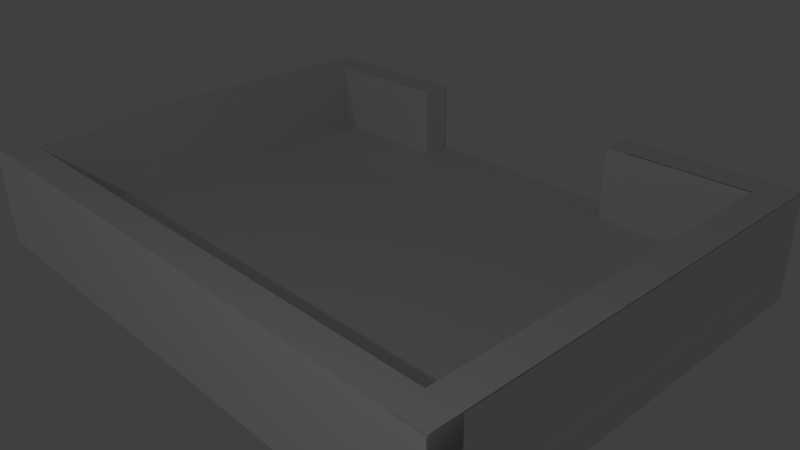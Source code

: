 # Source: back.blend  (saved by Blender 2.72.0; exported with 4.5.12 LTS)
import bpy
from mathutils import Matrix  # noqa: F401  (used for matrix-valued properties, if any)

bpy.ops.wm.read_factory_settings(use_empty=True)
scene = bpy.context.scene
scene.name = 'Scene'

# ---- collections
col_collection_1 = bpy.data.collections.new('Collection 1'); scene.collection.children.link(col_collection_1)

# ---- materials (node trees are filled in below, after node groups)
mat_back_bridge_attach = bpy.data.materials.new('back_bridge_attach')
mat_back_bridge_attach.alpha_threshold = 0.0
mat_back_bridge_attach.use_transparent_shadow = False
mat_back_bridge_attach.roughness = 0.5
mat_bridge_cover = bpy.data.materials.new('bridge_cover')
mat_bridge_cover.alpha_threshold = 0.0
mat_bridge_cover.use_transparent_shadow = False
mat_bridge_cover.roughness = 0.5
mat_bridge_cover.line_color = (0.0, 0.0, 0.0, 1.0)

# ---- material node trees

# ---- world
world_world = bpy.data.worlds.new('World'); scene.world = world_world
world_world.color = (0.05088, 0.05088, 0.05088)
world_world.use_sun_shadow = False
world_world.sun_shadow_jitter_overblur = 0.0
world_world.cycles.sampling_method = 'MANUAL'
world_world.cycles.sample_map_resolution = 256

# ---- cameras
cam_camera = bpy.data.cameras.new('Camera')
cam_camera.clip_end = 100.0
cam_camera.lens = 35.0
cam_camera.sensor_width = 32.0
cam_camera.sensor_height = 18.0
cam_camera.ortho_scale = 7.314
cam_camera.dof.focus_distance = 0.0
cam_camera.dof.aperture_fstop = 128.0

# ---- lights
light_lamp_001 = bpy.data.lights.new('Lamp.001', 'POINT')
light_lamp_001.transmission_factor = 0.0
light_lamp_001.cutoff_distance = 30.0
light_lamp_001.energy = 100.0
light_lamp_001.shadow_buffer_clip_start = 1.001
light_lamp_001.shadow_soft_size = 0.1
light_lamp_001.shadow_maximum_resolution = 0.006
light_lamp_001.use_absolute_resolution = True
light_lamp_001.cycles.use_multiple_importance_sampling = False
light_lamp = bpy.data.lights.new('Lamp', 'POINT')
light_lamp.transmission_factor = 0.0
light_lamp.cutoff_distance = 30.0
light_lamp.energy = 100.0
light_lamp.shadow_buffer_clip_start = 1.001
light_lamp.shadow_soft_size = 0.1
light_lamp.shadow_maximum_resolution = 0.006
light_lamp.use_absolute_resolution = True
light_lamp.cycles.use_multiple_importance_sampling = False

# ---- meshes
me_cube_027 = bpy.data.meshes.new('Cube.027')
me_cube_027.from_pydata([(-0.9962, -1.001, 17.01), (1.004, -1.001, 17.01), (-0.9962, -1.001, 19.01), (-1.0, -1.001, -1.0), (-1.0, -1.001, 1.0), (1.0, -1.001, 1.0), (1.798, -1.001, 19.0), (1.798, -1.001, -1.003)], [], [(2, 6, 7, 3, 4, 5, 1, 0)])
_uv = me_cube_027.uv_layers.new(name='UVMap')
_uv.uv.foreach_set('vector', [0.001355, 0.0, 1.0, 0.0005973, 1.0, 1.0, 1.278e-07, 0.9999, 0.0, 0.8999, 0.7147, 0.8999, 0.7161, 0.09994, 0.001355, 0.09994])
me_cube_027.materials.append(mat_back_bridge_attach)
me_cube_027.use_remesh_preserve_volume = False
me_cube_027.use_remesh_preserve_attributes = False
me_cube_027.use_mirror_vertex_groups = False
me_cube_027.update()
me_cube_026 = bpy.data.meshes.new('Cube.026')
me_cube_026.from_pydata([(-1.333, -0.7724, -1.0), (-1.333, -0.6548, 1.0), (-1.333, 1.003, -29.01), (-1.333, 1.003, 0.988), (-1.333, 0.6659, -29.01), (-1.333, 0.6659, -1.011)], [], [(1, 0, 5, 4, 2, 3)])
_uv = me_cube_026.uv_layers.new(name='UVMap')
_uv.uv.foreach_set('vector', [0.06623, 1.0, 0.0, 0.9334, 0.8099, 0.933, 0.8099, 0.0, 1.0, 0.0, 1.0, 0.9996])
me_cube_026.materials.append(mat_back_bridge_attach)
me_cube_026.use_remesh_preserve_volume = False
me_cube_026.use_remesh_preserve_attributes = False
me_cube_026.use_mirror_vertex_groups = False
me_cube_026.update()
me_cube_025 = bpy.data.meshes.new('Cube.025')
me_cube_025.from_pydata([(-1.333, -0.7791, -1.0), (-1.333, -0.6627, 1.0), (-1.333, 1.003, -29.01), (-1.333, 1.003, 0.988), (-1.333, 0.6659, -29.01), (-1.333, 0.6659, -1.011)], [], [(1, 3, 2, 4, 5, 0)])
_uv = me_cube_025.uv_layers.new(name='UVMap')
_uv.uv.foreach_set('vector', [0.06533, 0.0, 1.0, 0.0004006, 1.0, 1.0, 0.8107, 1.0, 0.8107, 0.06701, 0.0, 0.06664])
me_cube_025.materials.append(mat_back_bridge_attach)
me_cube_025.use_remesh_preserve_volume = False
me_cube_025.use_remesh_preserve_attributes = False
me_cube_025.use_mirror_vertex_groups = False
me_cube_025.update()
me_cube_019 = bpy.data.meshes.new('Cube.019')
me_cube_019.from_pydata([(-1.0, -1.0, -1.0), (-1.0, 1.0, -1.0), (1.0, 1.0, -1.0), (1.0, -1.0, -1.0), (-1.0, -1.0, 1.0), (-1.0, 1.0, 1.0), (1.0, 1.0, 1.0), (1.0, -1.0, 1.0), (-1.0, -5.738, -1.0), (-1.0, -3.738, -1.0), (1.0, -3.738, -1.0), (1.0, -5.738, -1.0), (-1.0, -5.738, 1.0), (-1.0, -3.738, 1.0), (1.0, -3.738, 1.0), (1.0, -5.738, 1.0), (-1.0, -5.744, -29.09), (-1.0, 1.009, -29.09), (1.0, 1.009, -29.09), (1.0, -5.744, -29.09), (-1.0, -5.744, -27.09), (-1.0, 1.009, -27.09), (1.0, 1.009, -27.09), (1.0, -5.744, -27.09), (-1.0, 1.003, -29.01), (-1.0, 1.003, 0.988), (1.0, 1.003, 0.988), (1.0, 1.003, -29.01), (-1.0, 0.6659, -29.01), (-1.0, 0.6659, 0.988), (1.0, 0.6659, 0.988), (1.0, 0.6659, -29.01), (-0.9962, -5.406, -29.01), (-0.9962, -5.406, 0.988), (1.004, -5.406, 0.988), (1.004, -5.406, -29.01), (-0.9962, -5.744, -29.01), (-0.9962, -5.744, 0.988), (1.004, -5.744, 0.988), (1.004, -5.744, -29.01)], [], [(4, 5, 1, 0), (5, 6, 2, 1), (6, 7, 3, 2), (7, 4, 0, 3), (0, 1, 2, 3), (7, 6, 5, 4), (12, 13, 9, 8), (13, 14, 10, 9), (14, 15, 11, 10), (15, 12, 8, 11), (8, 9, 10, 11), (15, 14, 13, 12), (20, 21, 17, 16), (21, 22, 18, 17), (22, 23, 19, 18), (23, 20, 16, 19), (16, 17, 18, 19), (23, 22, 21, 20), (28, 29, 25, 24), (29, 30, 26, 25), (30, 31, 27, 26), (31, 28, 24, 27), (24, 25, 26, 27), (31, 30, 29, 28), (36, 37, 33, 32), (37, 38, 34, 33), (38, 39, 35, 34), (39, 36, 32, 35), (32, 33, 34, 35), (39, 38, 37, 36)])
_uv = me_cube_019.uv_layers.new(name='UVMap')
_uv.uv.foreach_set('vector', [0.6916, 0.4251, 0.6916, 0.3584, 0.8069, 0.3584, 0.8069, 0.4251, 0.5764, 0.2918, 0.5764, 0.2251, 0.6916, 0.2251, 0.6916, 0.2918, 0.4611, 0.5169, 0.4611, 0.4502, 0.5764, 0.4502, 0.5764, 0.5169, 0.6916, 0.2918, 0.8069, 0.2918, 0.8069, 0.3584, 0.6916, 0.3584, 1.0, 0.2, 1.0, 0.2667, 0.8847, 0.2667, 0.8847, 0.2, 0.6916, 0.4251, 0.8069, 0.4251, 0.8069, 0.4918, 0.6916, 0.4918, 0.6916, 0.2918, 0.6916, 0.2251, 0.8069, 0.2251, 0.8069, 0.2918, 0.5764, 0.4251, 0.5764, 0.3584, 0.6916, 0.3584, 0.6916, 0.4251, 0.8847, 0.3333, 0.8847, 0.2667, 1.0, 0.2667, 1.0, 0.3333, 0.5764, 0.2918, 0.6916, 0.2918, 0.6916, 0.3584, 0.5764, 0.3584, 0.8847, 0.2, 0.8847, 0.1333, 1.0, 0.1333, 1.0, 0.2, 1.0, 0.06667, 1.0, 0.1333, 0.8847, 0.1333, 0.8847, 0.06667, 0.5764, 0.2251, 0.5764, 0.0, 0.6916, 0.0, 0.6916, 0.2251, 0.6916, 0.4918, 0.8069, 0.4918, 0.8069, 0.5584, 0.6916, 0.5584, 0.6916, 0.2251, 0.6916, 0.0, 0.8069, 0.0, 0.8069, 0.2251, 0.8847, 0.0, 1.0, 0.0, 1.0, 0.06667, 0.8847, 0.06667, 0.4611, 0.2251, 0.4611, 0.0, 0.5764, 7.947e-09, 0.5764, 0.2251, 0.4611, 0.4502, 0.4611, 0.2251, 0.5764, 0.2251, 0.5764, 0.4502, 0.8458, 0.0, 0.8458, 1.0, 0.8264, 1.0, 0.8264, 0.0, 0.6722, 0.4918, 0.6722, 0.4251, 0.6916, 0.4251, 0.6916, 0.4918, 0.8653, 1.0, 0.8653, 0.0, 0.8847, 0.0, 0.8847, 1.0, 0.6722, 0.4251, 0.6722, 0.4918, 0.6527, 0.4918, 0.6527, 0.4251, 0.3458, 1.0, 0.3458, 0.0, 0.4611, 9.934e-09, 0.4611, 1.0, 0.1153, 1.0, 0.1153, 3.974e-09, 0.2305, 0.0, 0.2305, 1.0, 0.8069, 1.0, 0.8069, 0.0, 0.8264, 0.0, 0.8264, 1.0, 0.6527, 0.4251, 0.6527, 0.4918, 0.6333, 0.4918, 0.6333, 0.4251, 0.8458, 1.0, 0.8458, 0.0, 0.8653, 0.0, 0.8653, 1.0, 0.6138, 0.4918, 0.6138, 0.4251, 0.6333, 0.4251, 0.6333, 0.4918, 0.2305, 1.0, 0.2305, 0.0, 0.3458, 1.192e-08, 0.3458, 1.0, 1.512e-07, 1.0, 0.0, 3.974e-09, 0.1153, 0.0, 0.1153, 1.0])
me_cube_019.materials.append(mat_bridge_cover)
me_cube_019.use_remesh_preserve_volume = False
me_cube_019.use_remesh_preserve_attributes = False
me_cube_019.use_mirror_vertex_groups = False
me_cube_019.update()
me_cube_015 = bpy.data.meshes.new('Cube.015')
me_cube_015.from_pydata([(1.0, 1.0, -1.0), (1.0, -1.0, -1.0), (-1.0, -1.0, -1.0), (-1.0, 1.0, -1.0), (1.0, 1.0, 1.0), (1.0, -1.0, 1.0), (-1.0, -1.0, 1.0), (-1.0, 1.0, 1.0)], [], [(0, 1, 2, 3), (4, 7, 6, 5), (0, 4, 5, 1), (1, 5, 6, 2), (2, 6, 7, 3), (4, 0, 3, 7)])
_uv = me_cube_015.uv_layers.new(name='UVMap')
_uv.uv.foreach_set('vector', [1.987e-08, 0.6667, 0.3333, 0.6667, 0.3333, 1.0, 0.0, 1.0, 0.3333, 0.3333, 0.3333, 0.6667, 4.967e-08, 0.6667, 0.0, 0.3333, 0.6667, 0.3333, 0.3333, 0.3333, 0.3333, 0.0, 0.6667, 1.987e-08, 2.98e-08, 0.3333, 0.0, 1.291e-07, 0.3333, 0.0, 0.3333, 0.3333, 1.0, 0.3333, 0.6667, 0.3333, 0.6667, 8.941e-08, 1.0, 0.0, 0.3333, 0.3333, 0.6667, 0.3333, 0.6667, 0.6667, 0.3333, 0.6667])
me_cube_015.materials.append(mat_bridge_cover)
me_cube_015.use_remesh_preserve_volume = False
me_cube_015.use_remesh_preserve_attributes = False
me_cube_015.use_mirror_vertex_groups = False
me_cube_015.update()

# ---- objects
ob_backlamp = bpy.data.objects.new('BackLamp', light_lamp_001)
ob_back_bridge_attach = bpy.data.objects.new('back_bridge_attach', me_cube_027)
ob_back_right_cover_attach = bpy.data.objects.new('back_right_cover_attach', me_cube_026)
ob_back_left_cover_attach = bpy.data.objects.new('back_left_cover_attach', me_cube_025)
ob_back_wall = bpy.data.objects.new('back_wall', me_cube_019)
ob_back_bottom = bpy.data.objects.new('back_bottom', me_cube_015)
ob_lamp = bpy.data.objects.new('Lamp', light_lamp)
ob_camera = bpy.data.objects.new('Camera', cam_camera)

# ---- transforms, parenting, visibility, modifiers, constraints
ob_backlamp.location = (-4.361, -14.88, 4.077)
ob_backlamp.rotation_euler = (0.6503, 0.05522, 1.866)
ob_backlamp.lock_rotations_4d = False
ob_backlamp.empty_display_type = 'ARROWS'
ob_backlamp.color = (0.0, 0.0, 0.0, 0.0)
ob_backlamp.hide_select = True
ob_backlamp.lineart.crease_threshold = 0.0
ob_back_bridge_attach.location = (-1.799, 5.995, 0.6991)
ob_back_bridge_attach.rotation_euler = (-0.0, 1.571, 0.0)
ob_back_bridge_attach.scale = (0.5, 3.0, 0.2)
ob_back_bridge_attach.lineart.crease_threshold = 0.0
ob_back_right_cover_attach.location = (2.81, 2.786, 1.877)
ob_back_right_cover_attach.rotation_euler = (-1.571, 4.712, 0.0)
ob_back_right_cover_attach.scale = (0.5, 1.185, 0.2)
ob_back_right_cover_attach.lineart.crease_threshold = 0.0
ob_back_left_cover_attach.location = (-2.809, 2.786, 0.5349)
ob_back_left_cover_attach.rotation_euler = (-1.571, 1.571, 0.0)
ob_back_left_cover_attach.scale = (0.5, 1.185, 0.2)
ob_back_left_cover_attach.lineart.crease_threshold = 0.0
ob_back_wall.location = (-2.809, 2.786, 0.6991)
ob_back_wall.rotation_euler = (-1.571, 1.571, 0.0)
ob_back_wall.scale = (0.5, 1.185, 0.2)
ob_back_wall.lineart.crease_threshold = 0.0
ob_back_bottom.location = (0.0, -0.01628, 0.0)
ob_back_bottom.scale = (4.0, 3.0, 0.2)
ob_back_bottom.lock_rotations_4d = False
ob_back_bottom.empty_display_type = 'ARROWS'
ob_back_bottom.lineart.crease_threshold = 0.0
ob_lamp.location = (4.076, -7.813, 5.904)
ob_lamp.rotation_euler = (0.6503, 0.05522, 1.866)
ob_lamp.lock_rotations_4d = False
ob_lamp.empty_display_type = 'ARROWS'
ob_lamp.color = (0.0, 0.0, 0.0, 0.0)
ob_lamp.hide_select = True
ob_lamp.lineart.crease_threshold = 0.0
ob_camera.location = (7.481, -6.508, 5.344)
ob_camera.rotation_euler = (1.109, 0.01082, 0.8149)
ob_camera.lock_rotations_4d = False
ob_camera.empty_display_type = 'ARROWS'
ob_camera.color = (0.0, 0.0, 0.0, 0.0)
ob_camera.hide_select = True
ob_camera.display_type = 'WIRE'
ob_camera.lineart.crease_threshold = 0.0

# ---- collection membership
col_collection_1.objects.link(ob_backlamp)
col_collection_1.objects.link(ob_back_bridge_attach)
col_collection_1.objects.link(ob_back_right_cover_attach)
col_collection_1.objects.link(ob_back_left_cover_attach)
col_collection_1.objects.link(ob_back_wall)
col_collection_1.objects.link(ob_back_bottom)
col_collection_1.objects.link(ob_lamp)
col_collection_1.objects.link(ob_camera)

# ---- scene / render settings (as saved in the file)
scene.camera = ob_camera
scene.frame_start = 1; scene.frame_end = 250; scene.frame_set(1)
scene.render.engine = 'BLENDER_EEVEE_NEXT'
scene.render.resolution_percentage = 50
scene.render.dither_intensity = 0.0
scene.cycles.use_denoising = False
scene.cycles.samples = 10
scene.cycles.sampling_pattern = 'TABULATED_SOBOL'
scene.cycles.light_sampling_threshold = 0.0
scene.cycles.use_adaptive_sampling = False
scene.cycles.use_light_tree = False
scene.cycles.blur_glossy = 0.0
scene.cycles.pixel_filter_type = 'GAUSSIAN'
scene.cycles.sample_clamp_indirect = 0.0
scene.view_settings.view_transform = 'Standard'
bpy.context.view_layer.update()
